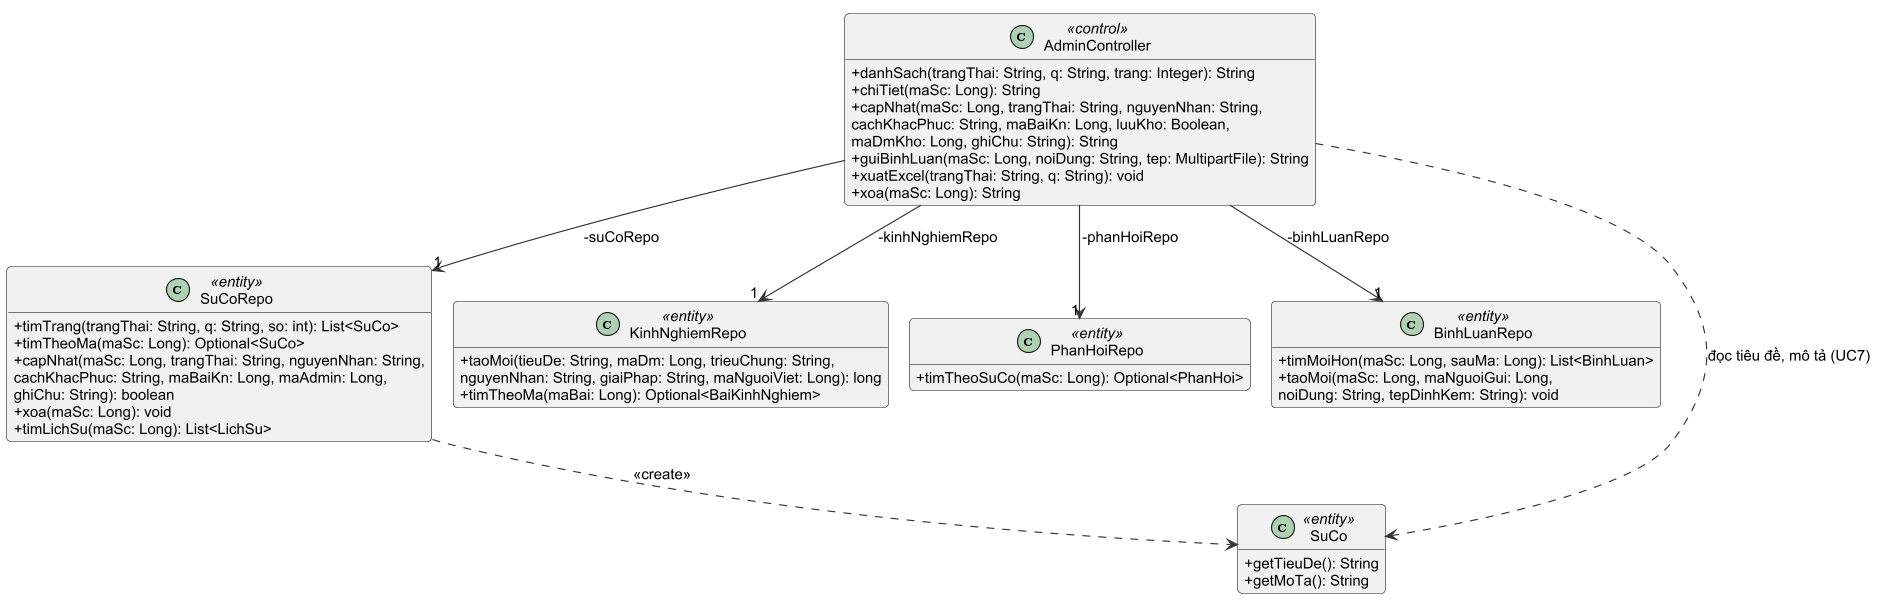

The diagram above was rendered by PlantUML. Its source (embedded in the PNG):
@startuml h3_3a2_dcd_canbo
!include _style.iuml
!pragma layout smetana
skinparam classAttributeIconSize 0
hide empty members
top to bottom direction

class AdminController <<control>> {
  +danhSach(trangThai: String, q: String, trang: Integer): String
  +chiTiet(maSc: Long): String
  +capNhat(maSc: Long, trangThai: String, nguyenNhan: String,
  {method}    cachKhacPhuc: String, maBaiKn: Long, luuKho: Boolean,
  {method}    maDmKho: Long, ghiChu: String): String
  +guiBinhLuan(maSc: Long, noiDung: String, tep: MultipartFile): String
  +xuatExcel(trangThai: String, q: String): void
  +xoa(maSc: Long): String
}
class SuCoRepo <<entity>> {
  +timTrang(trangThai: String, q: String, so: int): List<SuCo>
  +timTheoMa(maSc: Long): Optional<SuCo>
  +capNhat(maSc: Long, trangThai: String, nguyenNhan: String,
  {method}    cachKhacPhuc: String, maBaiKn: Long, maAdmin: Long,
  {method}    ghiChu: String): boolean
  +xoa(maSc: Long): void
  +timLichSu(maSc: Long): List<LichSu>
}
class KinhNghiemRepo <<entity>> {
  +taoMoi(tieuDe: String, maDm: Long, trieuChung: String,
  {method}    nguyenNhan: String, giaiPhap: String, maNguoiViet: Long): long
  +timTheoMa(maBai: Long): Optional<BaiKinhNghiem>
}
class PhanHoiRepo <<entity>> {
  +timTheoSuCo(maSc: Long): Optional<PhanHoi>
}
class BinhLuanRepo <<entity>> {
  +timMoiHon(maSc: Long, sauMa: Long): List<BinhLuan>
  +taoMoi(maSc: Long, maNguoiGui: Long,
  {method}    noiDung: String, tepDinhKem: String): void
}
class SuCo <<entity>> {
  +getTieuDe(): String
  +getMoTa(): String
}

AdminController --> "1" SuCoRepo : -suCoRepo
AdminController --> "1" KinhNghiemRepo : -kinhNghiemRepo
AdminController --> "1" PhanHoiRepo : -phanHoiRepo
AdminController --> "1" BinhLuanRepo : -binhLuanRepo
AdminController ..> SuCo : đọc tiêu đề, mô tả (UC7)
SuCoRepo ..> SuCo : <<create>>
@enduml